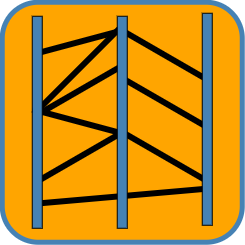

The diagram above was exported from draw.io. Its source (the exported page's mxGraphModel, read from the mxfile embedded in the PNG):
<mxGraphModel dx="2046" dy="653" grid="1" gridSize="10" guides="1" tooltips="1" connect="1" arrows="1" fold="1" page="1" pageScale="1" pageWidth="827" pageHeight="1169" math="0" shadow="0">
  <root>
    <mxCell id="0" />
    <mxCell id="1" parent="0" />
    <mxCell id="2" value="" style="rounded=1;whiteSpace=wrap;html=1;fillColor=#FFA500;strokeColor=#4682B4;strokeWidth=5;direction=west;" vertex="1" parent="1">
      <mxGeometry x="-81.25" y="961.75" width="240" height="240" as="geometry" />
    </mxCell>
    <mxCell id="3" value="" style="line;strokeWidth=6;direction=south;html=1;rotation=60;" vertex="1" parent="1">
      <mxGeometry x="-8.169999999999959" y="1002.0899999999999" width="10" height="94.68" as="geometry" />
    </mxCell>
    <mxCell id="4" value="" style="line;strokeWidth=6;direction=south;html=1;rotation=120;" vertex="1" parent="1">
      <mxGeometry x="76.20000000000005" y="1065.92" width="10" height="100.34" as="geometry" />
    </mxCell>
    <mxCell id="5" value="" style="line;strokeWidth=6;direction=south;html=1;rotation=45;" vertex="1" parent="1">
      <mxGeometry x="-10.389999999999986" y="970.97" width="10" height="116.68" as="geometry" />
    </mxCell>
    <mxCell id="6" value="" style="line;strokeWidth=6;direction=south;html=1;rotation=120;" vertex="1" parent="1">
      <mxGeometry x="76.20000000000005" y="964.4100000000001" width="10" height="100.34" as="geometry" />
    </mxCell>
    <mxCell id="7" value="" style="line;strokeWidth=6;direction=south;html=1;rotation=60;" vertex="1" parent="1">
      <mxGeometry x="-8.169999999999959" y="1068.75" width="10" height="94.68" as="geometry" />
    </mxCell>
    <mxCell id="8" value="" style="line;strokeWidth=6;direction=south;html=1;rotation=105;" vertex="1" parent="1">
      <mxGeometry x="-10.389999999999986" y="1033.75" width="10" height="94.68" as="geometry" />
    </mxCell>
    <mxCell id="9" value="" style="line;strokeWidth=6;direction=south;html=1;rotation=120;" vertex="1" parent="1">
      <mxGeometry x="76.20000000000005" y="1012" width="10" height="100.34" as="geometry" />
    </mxCell>
    <mxCell id="10" value="" style="line;strokeWidth=6;direction=south;html=1;rotation=75;" vertex="1" parent="1">
      <mxGeometry x="-10.389999999999986" y="958.5799999999999" width="10" height="86.34" as="geometry" />
    </mxCell>
    <mxCell id="11" value="" style="line;strokeWidth=6;direction=south;html=1;rotation=85;" vertex="1" parent="1">
      <mxGeometry x="34.809999999999945" y="1070" width="10" height="171" as="geometry" />
    </mxCell>
    <mxCell id="12" value="" style="rounded=0;whiteSpace=wrap;html=1;strokeColor=default;fillColor=#4682B4;direction=west;" vertex="1" parent="1">
      <mxGeometry x="118.75" y="972.75" width="10" height="212" as="geometry" />
    </mxCell>
    <mxCell id="13" value="" style="rounded=0;whiteSpace=wrap;html=1;strokeColor=default;fillColor=#4682B4;direction=west;" vertex="1" parent="1">
      <mxGeometry x="33.75" y="975.75" width="10" height="212" as="geometry" />
    </mxCell>
    <mxCell id="14" value="" style="rounded=0;whiteSpace=wrap;html=1;strokeColor=default;fillColor=#4682B4;direction=west;" vertex="1" parent="1">
      <mxGeometry x="-51.25" y="975.75" width="10" height="212" as="geometry" />
    </mxCell>
  </root>
</mxGraphModel>